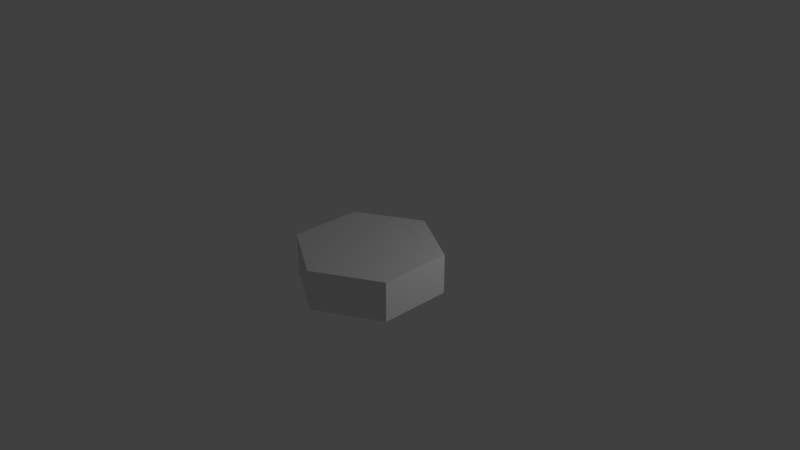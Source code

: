# Source: hexagon_path.blend  (saved by Blender 2.78.0; exported with 4.5.12 LTS)
import bpy
from mathutils import Matrix  # noqa: F401  (used for matrix-valued properties, if any)

bpy.ops.wm.read_factory_settings(use_empty=True)
scene = bpy.context.scene
scene.name = 'Scene'

# ---- collections
col_collection_1 = bpy.data.collections.new('Collection 1'); scene.collection.children.link(col_collection_1)

# ---- materials (node trees are filled in below, after node groups)
mat_material_rust = bpy.data.materials.new('Material.rust')
mat_material_rust.alpha_threshold = 0.0
mat_material_rust.use_transparent_shadow = False
mat_material_rust.roughness = 0.5

# ---- material node trees

# ---- world
world_world = bpy.data.worlds.new('World'); scene.world = world_world
world_world.color = (0.05088, 0.05088, 0.05088)
world_world.use_sun_shadow = False
world_world.sun_shadow_jitter_overblur = 0.0
world_world.cycles.sampling_method = 'MANUAL'

# ---- cameras
cam_camera = bpy.data.cameras.new('Camera')
cam_camera.clip_end = 100.0
cam_camera.lens = 35.0
cam_camera.sensor_width = 32.0
cam_camera.sensor_height = 18.0
cam_camera.ortho_scale = 7.314
cam_camera.dof.focus_distance = 0.0
cam_camera.dof.aperture_fstop = 128.0

# ---- lights
light_lamp = bpy.data.lights.new('Lamp', 'POINT')
light_lamp.transmission_factor = 0.0
light_lamp.cutoff_distance = 30.0
light_lamp.energy = 100.0
light_lamp.shadow_buffer_clip_start = 1.001
light_lamp.shadow_soft_size = 0.1
light_lamp.shadow_maximum_resolution = 0.006
light_lamp.use_absolute_resolution = True

# ---- meshes
me_cylinder = bpy.data.meshes.new('Cylinder')
me_cylinder.from_pydata([(-0.02649, -0.7228, 0.1211), (-0.6619, 0.3777, 0.1211), (-0.02649, 0.7445, 0.1211), (0.6089, -0.07138, 0.1211), (0.6089, -0.356, 0.1211), (-0.6619, -0.356, 0.1211), (0.6089, 0.3777, 0.1211), (-0.01984, 1.018, -0.4254), (-0.01984, 1.018, 0.1218), (0.8462, 0.5176, -0.4254), (0.8462, 0.5176, 0.1218), (0.8462, -0.4824, -0.4254), (0.8462, -0.4824, 0.1218), (-0.01984, -0.9824, -0.4254), (-0.01984, -0.9824, 0.1218), (-0.8859, -0.4824, -0.4254), (-0.8859, -0.4824, 0.1218), (-0.8859, 0.5176, -0.4254), (-0.8859, 0.5176, 0.1218), (0.6089, -0.356, 0.1218), (0.6089, -0.1759, 0.1218), (-0.02649, -0.7228, 0.1218), (-0.6619, -0.356, 0.1218), (-0.6619, -0.09442, 0.1218), (0.6089, 0.3777, 0.1218), (-0.6619, 0.3777, 0.1218), (-0.02649, 0.7445, 0.1218)], [], [(5, 22, 21, 0), (4, 19, 20, 24, 6, 3), (6, 24, 26, 2), (5, 0, 4, 3, 6, 2, 1), (2, 26, 25, 1), (1, 25, 23, 22, 5), (0, 21, 19, 4), (7, 8, 10, 9), (9, 10, 12, 11), (11, 12, 14, 13), (13, 14, 16, 15), (10, 8, 18, 16, 23, 25, 26, 24, 20, 12), (15, 16, 18, 17), (17, 18, 8, 7), (7, 9, 11, 13, 15, 17), (12, 20, 19, 21, 22, 23, 16, 14)])
_uv = me_cylinder.uv_layers.new(name='UVMap')
_uv.uv.foreach_set('vector', [0.4232, 0.8207, 0.4963, 0.8207, 0.4963, 0.1793, 0.4232, 0.1793, 0.4232, 0.8207, 0.4963, 0.8207, 0.4963, 0.6633, 0.4963, 0.1793, 0.4232, 0.1793, 0.4232, 0.5719, 0.4232, 0.8207, 0.4963, 0.8207, 0.4963, 0.1793, 0.4232, 0.1793, 0.4988, 0.1286, 0.1811, 0.312, 0.1811, 0.6789, 0.3043, 0.75, 0.4988, 0.8623, 0.8164, 0.6789, 0.8164, 0.312, 0.4232, 0.8207, 0.4963, 0.8207, 0.4963, 0.1793, 0.4232, 0.1793, 0.4232, 0.8207, 0.4963, 0.8207, 0.4963, 0.4079, 0.4963, 0.1793, 0.4232, 0.1793, 0.4232, 0.8207, 0.4963, 0.8207, 0.4963, 0.1793, 0.4232, 0.1793, 0.3777, 0.1793, 0.6223, 0.1793, 0.6223, 0.8207, 0.3777, 0.8207, 0.3777, 0.1793, 0.6223, 0.1793, 0.6223, 0.8207, 0.3777, 0.8207, 0.3777, 0.1793, 0.6223, 0.1793, 0.6223, 0.8207, 0.3777, 0.8207, 0.3777, 0.1793, 0.6223, 0.1793, 0.6223, 0.8207, 0.3777, 0.8207, 0.5, 1.0, 0.933, 0.75, 0.933, 0.25, 0.5, 0.0, 0.612, 0.194, 0.8164, 0.312, 0.8164, 0.6789, 0.4988, 0.8623, 0.259, 0.7239, 0.06699, 0.75, 0.3777, 0.1793, 0.6223, 0.1793, 0.6223, 0.8207, 0.3777, 0.8207, 0.3777, 0.1793, 0.6223, 0.1793, 0.6223, 0.8207, 0.3777, 0.8207, 0.5, 1.0, 0.933, 0.75, 0.933, 0.25, 0.5, 0.0, 0.06699, 0.25, 0.06699, 0.75, 0.06699, 0.75, 0.259, 0.7239, 0.1811, 0.6789, 0.1811, 0.312, 0.4988, 0.1286, 0.612, 0.194, 0.5, 0.0, 0.06699, 0.25])
_uv.active_render = True
_uv = me_cylinder.uv_layers.new(name='UVMap.001')
_uv.uv.foreach_set('vector', [0.0, 0.0, 0.0, 0.0, 0.0, 0.0, 0.0, 0.0, 0.0, 0.0, 0.0, 0.0, 0.0, 0.0, 0.0, 0.0, 0.0, 0.0, 0.0, 0.0, 0.0, 0.0, 0.0, 0.0, 0.0, 0.0, 0.0, 0.0, 0.0, 0.0, 0.0, 0.0, 0.0, 0.0, 0.0, 0.0, 0.0, 0.0, 0.0, 0.0, 0.0, 0.0, 0.0, 0.0, 0.0, 0.0, 0.0, 0.0, 0.0, 0.0, 0.0, 0.0, 0.0, 0.0, 0.0, 0.0, 0.0, 0.0, 0.0, 0.0, 0.0, 0.0, 0.0, 0.0, 0.0, 0.0, 0.0, 0.0, 0.0, 0.0, 0.0, 0.0, 0.0, 0.0, 0.0, 0.0, 0.0, 0.0, 0.0, 0.0, 0.0, 0.0, 0.0, 0.0, 0.0, 0.0, 0.0, 0.0, 0.0, 0.0, 0.0, 0.0, 0.0, 0.0, 0.0, 0.0, 0.0, 0.0, 0.0, 0.0, 0.0, 0.0, 0.0, 0.0, 0.0, 0.0, 0.0, 0.0, 0.0, 0.0, 0.0, 0.0, 0.0, 0.0, 0.0, 0.0, 0.0, 0.0, 0.0, 0.0, 0.0, 0.0, 0.0, 0.0, 0.0, 0.0, 0.0, 0.0, 0.0, 0.0, 0.0, 0.0, 0.0, 0.0, 0.0, 0.0, 0.0, 0.0, 0.0, 0.0, 0.0, 0.0, 0.0, 0.0, 0.0, 0.0, 0.0, 0.0, 0.0, 0.0, 0.0, 0.0, 0.0, 0.0, 0.0, 0.0, 0.0, 0.0, 0.0, 0.0, 0.0, 0.0, 0.0, 0.0])
_uv = me_cylinder.uv_layers.new(name='UVMap.002')
_uv.uv.foreach_set('vector', [0.0, 0.0, 0.0, 0.0, 0.0, 0.0, 0.0, 0.0, 0.0, 0.0, 0.0, 0.0, 0.0, 0.0, 0.0, 0.0, 0.0, 0.0, 0.0, 0.0, 0.0, 0.0, 0.0, 0.0, 0.0, 0.0, 0.0, 0.0, 0.0, 0.0, 0.0, 0.0, 0.0, 0.0, 0.0, 0.0, 0.0, 0.0, 0.0, 0.0, 0.0, 0.0, 0.0, 0.0, 0.0, 0.0, 0.0, 0.0, 0.0, 0.0, 0.0, 0.0, 0.0, 0.0, 0.0, 0.0, 0.0, 0.0, 0.0, 0.0, 0.0, 0.0, 0.0, 0.0, 0.0, 0.0, 0.0, 0.0, 0.0, 0.0, 0.0, 0.0, 0.0, 0.0, 0.0, 0.0, 0.0, 0.0, 0.0, 0.0, 0.0, 0.0, 0.0, 0.0, 0.0, 0.0, 0.0, 0.0, 0.0, 0.0, 0.0, 0.0, 0.0, 0.0, 0.0, 0.0, 0.0, 0.0, 0.0, 0.0, 0.0, 0.0, 0.0, 0.0, 0.0, 0.0, 0.0, 0.0, 0.0, 0.0, 0.0, 0.0, 0.0, 0.0, 0.0, 0.0, 0.0, 0.0, 0.0, 0.0, 0.0, 0.0, 0.0, 0.0, 0.0, 0.0, 0.0, 0.0, 0.0, 0.0, 0.0, 0.0, 0.0, 0.0, 0.0, 0.0, 0.0, 0.0, 0.0, 0.0, 0.0, 0.0, 0.0, 0.0, 0.0, 0.0, 0.0, 0.0, 0.0, 0.0, 0.0, 0.0, 0.0, 0.0, 0.0, 0.0, 0.0, 0.0, 0.0, 0.0, 0.0, 0.0, 0.0, 0.0])
me_cylinder.materials.append(mat_material_rust)
me_cylinder.use_remesh_preserve_volume = False
me_cylinder.use_remesh_preserve_attributes = False
me_cylinder.use_mirror_vertex_groups = False
me_cylinder.update()

# ---- objects
ob_cylinder = bpy.data.objects.new('Cylinder', me_cylinder)
ob_lamp = bpy.data.objects.new('Lamp', light_lamp)
ob_camera = bpy.data.objects.new('Camera', cam_camera)

# ---- transforms, parenting, visibility, modifiers, constraints
ob_cylinder.location = (0.0, 0.0, 0.0)
ob_cylinder.show_instancer_for_render = False
ob_cylinder.lineart.crease_threshold = 0.0
ob_lamp.location = (3.604, 1.775, 2.396)
ob_lamp.rotation_euler = (0.6503, 0.05522, 1.866)
ob_lamp.lock_rotations_4d = False
ob_lamp.empty_display_type = 'ARROWS'
ob_lamp.color = (0.0, 0.0, 0.0, 0.0)
ob_lamp.lineart.crease_threshold = 0.0
ob_camera.location = (7.481, -6.508, 5.344)
ob_camera.rotation_euler = (1.109, 0.0, 0.8149)
ob_camera.lock_rotations_4d = False
ob_camera.empty_display_type = 'ARROWS'
ob_camera.color = (0.0, 0.0, 0.0, 0.0)
ob_camera.display_type = 'WIRE'
ob_camera.lineart.crease_threshold = 0.0

# ---- collection membership
col_collection_1.objects.link(ob_cylinder)
col_collection_1.objects.link(ob_lamp)
col_collection_1.objects.link(ob_camera)

# ---- scene / render settings (as saved in the file)
scene.camera = ob_camera
scene.frame_start = 1; scene.frame_end = 250; scene.frame_set(1)
scene.render.engine = 'BLENDER_EEVEE_NEXT'
scene.render.resolution_percentage = 50
scene.render.dither_intensity = 0.0
scene.cycles.use_denoising = False
scene.cycles.samples = 128
scene.cycles.sampling_pattern = 'TABULATED_SOBOL'
scene.cycles.light_sampling_threshold = 0.0
scene.cycles.use_adaptive_sampling = False
scene.cycles.use_light_tree = False
scene.cycles.blur_glossy = 0.0
scene.cycles.sample_clamp_indirect = 0.0
scene.view_settings.view_transform = 'Standard'
bpy.context.view_layer.update()
